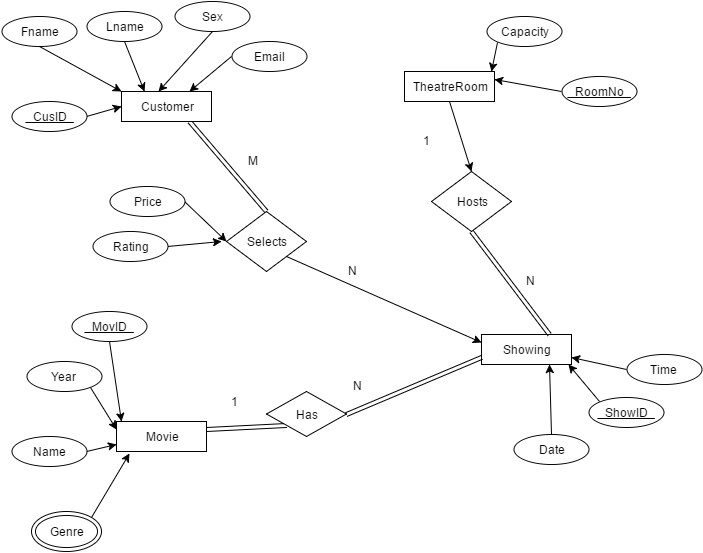

The diagram above was exported from draw.io. Its source (the exported page's mxGraphModel, read from the mxfile embedded in the PNG):
<mxGraphModel dx="1229" dy="479" grid="1" gridSize="10" guides="1" tooltips="1" connect="1" arrows="1" fold="1" page="1" pageScale="1" pageWidth="826" pageHeight="1169" math="0" shadow="0">
  <root>
    <mxCell id="0" />
    <mxCell id="1" parent="0" />
    <mxCell id="3bfeb0ab06ae6ff6-16" style="edgeStyle=none;rounded=0;html=1;exitX=0.75;exitY=1;jettySize=auto;orthogonalLoop=1;entryX=0.5;entryY=0;shape=link;" edge="1" parent="1" source="3bfeb0ab06ae6ff6-2" target="3bfeb0ab06ae6ff6-17">
      <mxGeometry relative="1" as="geometry">
        <mxPoint x="270" y="210" as="targetPoint" />
      </mxGeometry>
    </mxCell>
    <mxCell id="3bfeb0ab06ae6ff6-2" value="Customer" style="whiteSpace=wrap;html=1;strokeColor=#000000;" vertex="1" parent="1">
      <mxGeometry x="130" y="110" width="90" height="30" as="geometry" />
    </mxCell>
    <mxCell id="3bfeb0ab06ae6ff6-29" style="edgeStyle=none;rounded=0;html=1;exitX=1;exitY=0.25;entryX=0;entryY=1;jettySize=auto;orthogonalLoop=1;shape=link;" edge="1" parent="1" source="3bfeb0ab06ae6ff6-3" target="3bfeb0ab06ae6ff6-28">
      <mxGeometry relative="1" as="geometry" />
    </mxCell>
    <mxCell id="3bfeb0ab06ae6ff6-3" value="Movie" style="whiteSpace=wrap;html=1;strokeColor=#000000;" vertex="1" parent="1">
      <mxGeometry x="125" y="440" width="90" height="30" as="geometry" />
    </mxCell>
    <mxCell id="3bfeb0ab06ae6ff6-4" value="Showing" style="whiteSpace=wrap;html=1;strokeColor=#000000;" vertex="1" parent="1">
      <mxGeometry x="490" y="353" width="90" height="30" as="geometry" />
    </mxCell>
    <mxCell id="3bfeb0ab06ae6ff6-43" style="edgeStyle=none;rounded=0;html=1;exitX=0.5;exitY=1;entryX=0.5;entryY=0;jettySize=auto;orthogonalLoop=1;" edge="1" parent="1" source="3bfeb0ab06ae6ff6-5" target="3bfeb0ab06ae6ff6-31">
      <mxGeometry relative="1" as="geometry" />
    </mxCell>
    <mxCell id="3bfeb0ab06ae6ff6-5" value="TheatreRoom" style="whiteSpace=wrap;html=1;strokeColor=#000000;" vertex="1" parent="1">
      <mxGeometry x="413" y="90" width="90" height="30" as="geometry" />
    </mxCell>
    <mxCell id="3bfeb0ab06ae6ff6-12" style="edgeStyle=none;rounded=0;html=1;exitX=0.5;exitY=1;jettySize=auto;orthogonalLoop=1;" edge="1" parent="1" source="3bfeb0ab06ae6ff6-6">
      <mxGeometry relative="1" as="geometry">
        <mxPoint x="130" y="110" as="targetPoint" />
      </mxGeometry>
    </mxCell>
    <mxCell id="3bfeb0ab06ae6ff6-6" value="Fname" style="ellipse;whiteSpace=wrap;html=1;strokeColor=#000000;" vertex="1" parent="1">
      <mxGeometry x="10" y="35" width="75" height="30" as="geometry" />
    </mxCell>
    <mxCell id="3bfeb0ab06ae6ff6-13" style="edgeStyle=none;rounded=0;html=1;exitX=0.5;exitY=1;entryX=0.25;entryY=0;jettySize=auto;orthogonalLoop=1;" edge="1" parent="1" source="3bfeb0ab06ae6ff6-7" target="3bfeb0ab06ae6ff6-2">
      <mxGeometry relative="1" as="geometry" />
    </mxCell>
    <mxCell id="3bfeb0ab06ae6ff6-7" value="Lname" style="ellipse;whiteSpace=wrap;html=1;strokeColor=#000000;" vertex="1" parent="1">
      <mxGeometry x="95" y="30" width="75" height="30" as="geometry" />
    </mxCell>
    <mxCell id="3bfeb0ab06ae6ff6-14" style="edgeStyle=none;rounded=0;html=1;exitX=0.5;exitY=1;entryX=0.411;entryY=0;entryPerimeter=0;jettySize=auto;orthogonalLoop=1;" edge="1" parent="1" source="3bfeb0ab06ae6ff6-8" target="3bfeb0ab06ae6ff6-2">
      <mxGeometry relative="1" as="geometry" />
    </mxCell>
    <mxCell id="3bfeb0ab06ae6ff6-8" value="Sex" style="ellipse;whiteSpace=wrap;html=1;strokeColor=#000000;" vertex="1" parent="1">
      <mxGeometry x="183" y="20" width="75" height="30" as="geometry" />
    </mxCell>
    <mxCell id="3bfeb0ab06ae6ff6-15" style="edgeStyle=none;rounded=0;html=1;exitX=0;exitY=0.5;entryX=0.75;entryY=0;jettySize=auto;orthogonalLoop=1;" edge="1" parent="1" source="3bfeb0ab06ae6ff6-9" target="3bfeb0ab06ae6ff6-2">
      <mxGeometry relative="1" as="geometry" />
    </mxCell>
    <mxCell id="3bfeb0ab06ae6ff6-9" value="Email" style="ellipse;whiteSpace=wrap;html=1;strokeColor=#000000;" vertex="1" parent="1">
      <mxGeometry x="240" y="60" width="75" height="30" as="geometry" />
    </mxCell>
    <mxCell id="3bfeb0ab06ae6ff6-11" style="edgeStyle=none;rounded=0;html=1;exitX=1;exitY=0.5;entryX=0;entryY=0.5;jettySize=auto;orthogonalLoop=1;" edge="1" parent="1" source="3bfeb0ab06ae6ff6-10" target="3bfeb0ab06ae6ff6-2">
      <mxGeometry relative="1" as="geometry" />
    </mxCell>
    <mxCell id="3bfeb0ab06ae6ff6-10" value="&lt;u&gt;_CusID_&lt;/u&gt;" style="ellipse;whiteSpace=wrap;html=1;strokeColor=#000000;" vertex="1" parent="1">
      <mxGeometry x="20" y="120" width="75" height="30" as="geometry" />
    </mxCell>
    <mxCell id="3bfeb0ab06ae6ff6-18" style="edgeStyle=none;rounded=0;html=1;exitX=1;exitY=1;entryX=0;entryY=0.25;jettySize=auto;orthogonalLoop=1;" edge="1" parent="1" source="3bfeb0ab06ae6ff6-17" target="3bfeb0ab06ae6ff6-4">
      <mxGeometry relative="1" as="geometry" />
    </mxCell>
    <mxCell id="3bfeb0ab06ae6ff6-17" value="Selects" style="rhombus;whiteSpace=wrap;html=1;strokeColor=#000000;" vertex="1" parent="1">
      <mxGeometry x="235" y="230" width="80" height="60" as="geometry" />
    </mxCell>
    <mxCell id="3bfeb0ab06ae6ff6-27" style="edgeStyle=none;rounded=0;html=1;exitX=0.5;exitY=1;jettySize=auto;orthogonalLoop=1;" edge="1" parent="1" source="3bfeb0ab06ae6ff6-19">
      <mxGeometry relative="1" as="geometry">
        <mxPoint x="130" y="440" as="targetPoint" />
      </mxGeometry>
    </mxCell>
    <mxCell id="3bfeb0ab06ae6ff6-19" value="&lt;u&gt;_MovID_&lt;/u&gt;" style="ellipse;whiteSpace=wrap;html=1;strokeColor=#000000;" vertex="1" parent="1">
      <mxGeometry x="80" y="330" width="75" height="30" as="geometry" />
    </mxCell>
    <mxCell id="3bfeb0ab06ae6ff6-26" style="edgeStyle=none;rounded=0;html=1;exitX=1;exitY=1;entryX=0;entryY=0.25;jettySize=auto;orthogonalLoop=1;" edge="1" parent="1" source="3bfeb0ab06ae6ff6-20" target="3bfeb0ab06ae6ff6-3">
      <mxGeometry relative="1" as="geometry" />
    </mxCell>
    <mxCell id="3bfeb0ab06ae6ff6-20" value="Year" style="ellipse;whiteSpace=wrap;html=1;strokeColor=#000000;" vertex="1" parent="1">
      <mxGeometry x="35" y="380" width="75" height="30" as="geometry" />
    </mxCell>
    <mxCell id="3bfeb0ab06ae6ff6-25" style="edgeStyle=none;rounded=0;html=1;exitX=1;exitY=0.5;entryX=0;entryY=0.75;jettySize=auto;orthogonalLoop=1;" edge="1" parent="1" source="3bfeb0ab06ae6ff6-21" target="3bfeb0ab06ae6ff6-3">
      <mxGeometry relative="1" as="geometry" />
    </mxCell>
    <mxCell id="3bfeb0ab06ae6ff6-21" value="Name" style="ellipse;whiteSpace=wrap;html=1;strokeColor=#000000;" vertex="1" parent="1">
      <mxGeometry x="20" y="455" width="75" height="30" as="geometry" />
    </mxCell>
    <mxCell id="3bfeb0ab06ae6ff6-24" style="edgeStyle=none;rounded=0;html=1;exitX=1;exitY=0;entryX=0.144;entryY=1.067;entryPerimeter=0;jettySize=auto;orthogonalLoop=1;" edge="1" parent="1" source="3bfeb0ab06ae6ff6-23" target="3bfeb0ab06ae6ff6-3">
      <mxGeometry relative="1" as="geometry" />
    </mxCell>
    <mxCell id="3bfeb0ab06ae6ff6-23" value="Genre" style="ellipse;shape=doubleEllipse;whiteSpace=wrap;html=1;strokeColor=#000000;" vertex="1" parent="1">
      <mxGeometry x="40" y="530" width="70" height="40" as="geometry" />
    </mxCell>
    <mxCell id="3bfeb0ab06ae6ff6-30" style="edgeStyle=none;shape=link;rounded=0;html=1;exitX=1;exitY=0.5;entryX=0;entryY=0.75;jettySize=auto;orthogonalLoop=1;" edge="1" parent="1" source="3bfeb0ab06ae6ff6-28" target="3bfeb0ab06ae6ff6-4">
      <mxGeometry relative="1" as="geometry" />
    </mxCell>
    <mxCell id="3bfeb0ab06ae6ff6-28" value="Has" style="rhombus;whiteSpace=wrap;html=1;strokeColor=#000000;" vertex="1" parent="1">
      <mxGeometry x="275" y="410" width="80" height="45" as="geometry" />
    </mxCell>
    <mxCell id="3bfeb0ab06ae6ff6-35" style="edgeStyle=none;shape=link;rounded=0;html=1;exitX=0.5;exitY=1;entryX=0.75;entryY=0;jettySize=auto;orthogonalLoop=1;" edge="1" parent="1" source="3bfeb0ab06ae6ff6-31" target="3bfeb0ab06ae6ff6-4">
      <mxGeometry relative="1" as="geometry" />
    </mxCell>
    <mxCell id="3bfeb0ab06ae6ff6-31" value="Hosts" style="rhombus;whiteSpace=wrap;html=1;strokeColor=#000000;" vertex="1" parent="1">
      <mxGeometry x="440" y="190" width="80" height="60" as="geometry" />
    </mxCell>
    <mxCell id="3bfeb0ab06ae6ff6-40" style="edgeStyle=none;rounded=0;html=1;exitX=0.5;exitY=0;entryX=0.75;entryY=1;jettySize=auto;orthogonalLoop=1;" edge="1" parent="1" source="3bfeb0ab06ae6ff6-36" target="3bfeb0ab06ae6ff6-4">
      <mxGeometry relative="1" as="geometry" />
    </mxCell>
    <mxCell id="3bfeb0ab06ae6ff6-36" value="Date" style="ellipse;whiteSpace=wrap;html=1;strokeColor=#000000;" vertex="1" parent="1">
      <mxGeometry x="522" y="453" width="75" height="30" as="geometry" />
    </mxCell>
    <mxCell id="3bfeb0ab06ae6ff6-42" style="edgeStyle=none;rounded=0;html=1;exitX=0;exitY=0;jettySize=auto;orthogonalLoop=1;" edge="1" parent="1" source="3bfeb0ab06ae6ff6-37">
      <mxGeometry relative="1" as="geometry">
        <mxPoint x="577" y="383" as="targetPoint" />
      </mxGeometry>
    </mxCell>
    <mxCell id="3bfeb0ab06ae6ff6-37" value="&lt;u&gt;_ShowID_&lt;/u&gt;" style="ellipse;whiteSpace=wrap;html=1;strokeColor=#000000;" vertex="1" parent="1">
      <mxGeometry x="597" y="416" width="75" height="30" as="geometry" />
    </mxCell>
    <mxCell id="3bfeb0ab06ae6ff6-41" style="edgeStyle=none;rounded=0;html=1;exitX=0;exitY=0.5;entryX=1;entryY=0.75;jettySize=auto;orthogonalLoop=1;" edge="1" parent="1" source="3bfeb0ab06ae6ff6-39" target="3bfeb0ab06ae6ff6-4">
      <mxGeometry relative="1" as="geometry" />
    </mxCell>
    <mxCell id="3bfeb0ab06ae6ff6-39" value="Time" style="ellipse;whiteSpace=wrap;html=1;strokeColor=#000000;" vertex="1" parent="1">
      <mxGeometry x="635" y="373" width="75" height="30" as="geometry" />
    </mxCell>
    <mxCell id="3bfeb0ab06ae6ff6-46" style="edgeStyle=none;rounded=0;html=1;exitX=0;exitY=0.5;entryX=1;entryY=0.25;jettySize=auto;orthogonalLoop=1;" edge="1" parent="1" source="3bfeb0ab06ae6ff6-44" target="3bfeb0ab06ae6ff6-5">
      <mxGeometry relative="1" as="geometry" />
    </mxCell>
    <mxCell id="3bfeb0ab06ae6ff6-44" value="&lt;u&gt;_RoomNo_&lt;/u&gt;" style="ellipse;whiteSpace=wrap;html=1;strokeColor=#000000;" vertex="1" parent="1">
      <mxGeometry x="570" y="95" width="75" height="30" as="geometry" />
    </mxCell>
    <mxCell id="3bfeb0ab06ae6ff6-47" style="edgeStyle=none;rounded=0;html=1;exitX=0;exitY=1;jettySize=auto;orthogonalLoop=1;" edge="1" parent="1" source="3bfeb0ab06ae6ff6-45">
      <mxGeometry relative="1" as="geometry">
        <mxPoint x="500" y="90" as="targetPoint" />
      </mxGeometry>
    </mxCell>
    <mxCell id="3bfeb0ab06ae6ff6-45" value="Capacity" style="ellipse;whiteSpace=wrap;html=1;strokeColor=#000000;" vertex="1" parent="1">
      <mxGeometry x="495" y="35" width="75" height="30" as="geometry" />
    </mxCell>
    <mxCell id="3bfeb0ab06ae6ff6-52" style="edgeStyle=none;rounded=0;html=1;exitX=1;exitY=0.5;jettySize=auto;orthogonalLoop=1;" edge="1" parent="1" source="3bfeb0ab06ae6ff6-48">
      <mxGeometry relative="1" as="geometry">
        <mxPoint x="230" y="260" as="targetPoint" />
      </mxGeometry>
    </mxCell>
    <mxCell id="3bfeb0ab06ae6ff6-48" value="Rating" style="ellipse;whiteSpace=wrap;html=1;strokeColor=#000000;" vertex="1" parent="1">
      <mxGeometry x="101" y="250" width="75" height="30" as="geometry" />
    </mxCell>
    <mxCell id="3bfeb0ab06ae6ff6-51" style="edgeStyle=none;rounded=0;html=1;exitX=1;exitY=0.5;entryX=0;entryY=0.5;jettySize=auto;orthogonalLoop=1;" edge="1" parent="1" source="3bfeb0ab06ae6ff6-49" target="3bfeb0ab06ae6ff6-17">
      <mxGeometry relative="1" as="geometry" />
    </mxCell>
    <mxCell id="3bfeb0ab06ae6ff6-49" value="Price" style="ellipse;whiteSpace=wrap;html=1;strokeColor=#000000;" vertex="1" parent="1">
      <mxGeometry x="118" y="205" width="75" height="30" as="geometry" />
    </mxCell>
    <mxCell id="3bfeb0ab06ae6ff6-50" value="1" style="text;html=1;resizable=0;points=[];autosize=1;align=left;verticalAlign=top;spacingTop=-4;" vertex="1" parent="1">
      <mxGeometry x="238" y="411" width="20" height="20" as="geometry" />
    </mxCell>
    <mxCell id="3bfeb0ab06ae6ff6-53" value="M" style="text;html=1;resizable=0;points=[];autosize=1;align=left;verticalAlign=top;spacingTop=-4;" vertex="1" parent="1">
      <mxGeometry x="255" y="170" width="30" height="20" as="geometry" />
    </mxCell>
    <mxCell id="3bfeb0ab06ae6ff6-54" value="N" style="text;html=1;resizable=0;points=[];autosize=1;align=left;verticalAlign=top;spacingTop=-4;" vertex="1" parent="1">
      <mxGeometry x="360" y="395" width="20" height="20" as="geometry" />
    </mxCell>
    <mxCell id="3bfeb0ab06ae6ff6-55" value="N" style="text;html=1;resizable=0;points=[];autosize=1;align=left;verticalAlign=top;spacingTop=-4;" vertex="1" parent="1">
      <mxGeometry x="355" y="280" width="20" height="20" as="geometry" />
    </mxCell>
    <mxCell id="3bfeb0ab06ae6ff6-56" value="1" style="text;html=1;resizable=0;points=[];autosize=1;align=left;verticalAlign=top;spacingTop=-4;" vertex="1" parent="1">
      <mxGeometry x="430" y="150" width="20" height="20" as="geometry" />
    </mxCell>
    <mxCell id="3bfeb0ab06ae6ff6-57" value="N" style="text;html=1;resizable=0;points=[];autosize=1;align=left;verticalAlign=top;spacingTop=-4;" vertex="1" parent="1">
      <mxGeometry x="533" y="290" width="20" height="20" as="geometry" />
    </mxCell>
  </root>
</mxGraphModel>